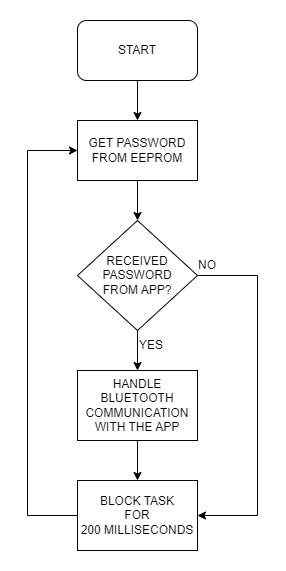

The diagram above was exported from draw.io. Its source (the exported page's mxGraphModel, read from the mxfile embedded in the PNG):
<mxGraphModel dx="1120" dy="2773" grid="1" gridSize="10" guides="1" tooltips="1" connect="1" arrows="1" fold="1" page="1" pageScale="1" pageWidth="827" pageHeight="1169" math="0" shadow="0">
  <root>
    <mxCell id="0" />
    <mxCell id="1" parent="0" />
    <mxCell id="1Z_AIPSILLevlDYPdX-T-4" style="edgeStyle=orthogonalEdgeStyle;rounded=0;orthogonalLoop=1;jettySize=auto;html=1;exitX=0.5;exitY=1;exitDx=0;exitDy=0;entryX=0.5;entryY=0;entryDx=0;entryDy=0;" edge="1" parent="1" source="1Z_AIPSILLevlDYPdX-T-1" target="1Z_AIPSILLevlDYPdX-T-2">
      <mxGeometry relative="1" as="geometry" />
    </mxCell>
    <mxCell id="1Z_AIPSILLevlDYPdX-T-1" value="START" style="rounded=1;whiteSpace=wrap;html=1;" vertex="1" parent="1">
      <mxGeometry x="320" y="-2290" width="120" height="60" as="geometry" />
    </mxCell>
    <mxCell id="1Z_AIPSILLevlDYPdX-T-5" style="edgeStyle=orthogonalEdgeStyle;rounded=0;orthogonalLoop=1;jettySize=auto;html=1;exitX=0.5;exitY=1;exitDx=0;exitDy=0;entryX=0.5;entryY=0;entryDx=0;entryDy=0;" edge="1" parent="1" source="1Z_AIPSILLevlDYPdX-T-2" target="1Z_AIPSILLevlDYPdX-T-3">
      <mxGeometry relative="1" as="geometry" />
    </mxCell>
    <mxCell id="1Z_AIPSILLevlDYPdX-T-2" value="GET PASSWORD FROM EEPROM" style="rounded=0;whiteSpace=wrap;html=1;" vertex="1" parent="1">
      <mxGeometry x="320" y="-2190" width="120" height="60" as="geometry" />
    </mxCell>
    <mxCell id="1Z_AIPSILLevlDYPdX-T-7" style="edgeStyle=orthogonalEdgeStyle;rounded=0;orthogonalLoop=1;jettySize=auto;html=1;exitX=0.5;exitY=1;exitDx=0;exitDy=0;entryX=0.5;entryY=0;entryDx=0;entryDy=0;" edge="1" parent="1" source="1Z_AIPSILLevlDYPdX-T-3" target="1Z_AIPSILLevlDYPdX-T-6">
      <mxGeometry relative="1" as="geometry" />
    </mxCell>
    <mxCell id="1Z_AIPSILLevlDYPdX-T-10" style="edgeStyle=orthogonalEdgeStyle;rounded=0;orthogonalLoop=1;jettySize=auto;html=1;exitX=1;exitY=0.5;exitDx=0;exitDy=0;entryX=1;entryY=0.5;entryDx=0;entryDy=0;" edge="1" parent="1" source="1Z_AIPSILLevlDYPdX-T-3" target="1Z_AIPSILLevlDYPdX-T-8">
      <mxGeometry relative="1" as="geometry">
        <Array as="points">
          <mxPoint x="500" y="-2035" />
          <mxPoint x="500" y="-1795" />
        </Array>
      </mxGeometry>
    </mxCell>
    <mxCell id="1Z_AIPSILLevlDYPdX-T-3" value="RECEIVED PASSWORD &lt;br&gt;FROM APP?" style="rhombus;whiteSpace=wrap;html=1;" vertex="1" parent="1">
      <mxGeometry x="320" y="-2090" width="120" height="110" as="geometry" />
    </mxCell>
    <mxCell id="1Z_AIPSILLevlDYPdX-T-9" style="edgeStyle=orthogonalEdgeStyle;rounded=0;orthogonalLoop=1;jettySize=auto;html=1;exitX=0.5;exitY=1;exitDx=0;exitDy=0;entryX=0.5;entryY=0;entryDx=0;entryDy=0;" edge="1" parent="1" source="1Z_AIPSILLevlDYPdX-T-6" target="1Z_AIPSILLevlDYPdX-T-8">
      <mxGeometry relative="1" as="geometry" />
    </mxCell>
    <mxCell id="1Z_AIPSILLevlDYPdX-T-6" value="HANDLE BLUETOOTH COMMUNICATION WITH THE APP" style="rounded=0;whiteSpace=wrap;html=1;" vertex="1" parent="1">
      <mxGeometry x="320" y="-1940" width="120" height="70" as="geometry" />
    </mxCell>
    <mxCell id="1Z_AIPSILLevlDYPdX-T-11" style="edgeStyle=orthogonalEdgeStyle;rounded=0;orthogonalLoop=1;jettySize=auto;html=1;exitX=0;exitY=0.5;exitDx=0;exitDy=0;entryX=0;entryY=0.5;entryDx=0;entryDy=0;" edge="1" parent="1" source="1Z_AIPSILLevlDYPdX-T-8" target="1Z_AIPSILLevlDYPdX-T-2">
      <mxGeometry relative="1" as="geometry">
        <Array as="points">
          <mxPoint x="270" y="-1795" />
          <mxPoint x="270" y="-2160" />
        </Array>
      </mxGeometry>
    </mxCell>
    <mxCell id="1Z_AIPSILLevlDYPdX-T-8" value="BLOCK TASK &lt;br&gt;FOR &lt;br&gt;200 MILLISECONDS" style="rounded=0;whiteSpace=wrap;html=1;" vertex="1" parent="1">
      <mxGeometry x="320" y="-1830" width="120" height="70" as="geometry" />
    </mxCell>
    <mxCell id="1Z_AIPSILLevlDYPdX-T-12" value="YES" style="text;html=1;strokeColor=none;fillColor=none;align=center;verticalAlign=middle;whiteSpace=wrap;rounded=0;" vertex="1" parent="1">
      <mxGeometry x="374" y="-1980" width="40" height="30" as="geometry" />
    </mxCell>
    <mxCell id="1Z_AIPSILLevlDYPdX-T-13" value="NO" style="text;html=1;strokeColor=none;fillColor=none;align=center;verticalAlign=middle;whiteSpace=wrap;rounded=0;" vertex="1" parent="1">
      <mxGeometry x="430" y="-2060" width="40" height="30" as="geometry" />
    </mxCell>
  </root>
</mxGraphModel>